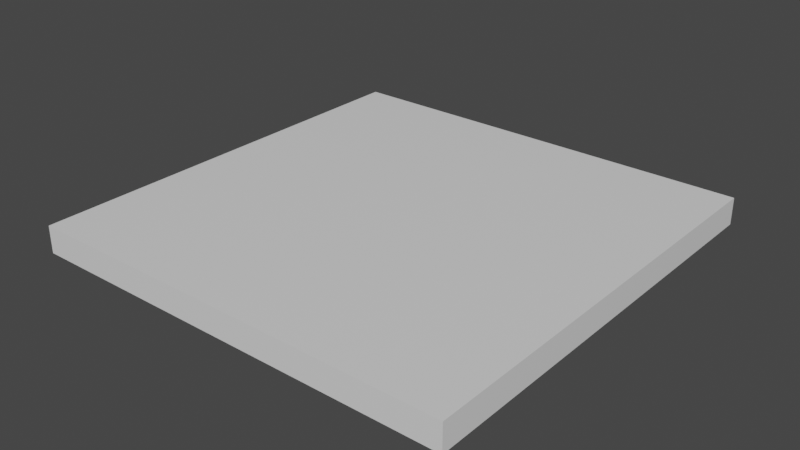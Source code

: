 # Source: tile_blank.blend  (saved by Blender 4.5.90; exported with 4.5.12 LTS)
import bpy
from mathutils import Matrix  # noqa: F401  (used for matrix-valued properties, if any)

bpy.ops.wm.read_factory_settings(use_empty=True)
scene = bpy.context.scene
scene.name = 'Scene'

# ---- collections
col_collection = bpy.data.collections.new('Collection'); scene.collection.children.link(col_collection)

# ---- materials (node trees are filled in below, after node groups)
mat_material = bpy.data.materials.new('Material')
mat_material.alpha_threshold = 0.0
mat_material.use_transparent_shadow = False
mat_material.line_color = (0.0, 0.0, 0.0, 1.0)

# ---- material node trees
mat_material.use_nodes = True; mat_material.node_tree.nodes.clear()
_N = mat_material.node_tree.nodes; _L = mat_material.node_tree.links
n0 = _N.new('ShaderNodeOutputMaterial'); n0.name = 'Material Output'; n0.location = (300, 300)
n1 = _N.new('ShaderNodeBsdfPrincipled'); n1.name = 'Principled BSDF'; n1.location = (10, 300)
n1.distribution = 'GGX'
n1.subsurface_method = 'RANDOM_WALK_SKIN'
n1.inputs[2].default_value = 0.4
n1.inputs[3].default_value = 1.45
n1.inputs[27].default_value = (0.0, 0.0, 0.0, 1.0)
n1.inputs[28].default_value = 1.0
_L.new(n1.outputs[0], n0.inputs[0])
n0.is_active_output = True

# ---- world
world_world = bpy.data.worlds.new('World'); scene.world = world_world
world_world.use_nodes = True; world_world.node_tree.nodes.clear()
_N = world_world.node_tree.nodes; _L = world_world.node_tree.links
n0 = _N.new('ShaderNodeOutputWorld'); n0.name = 'World Output'; n0.location = (300, 300)
n1 = _N.new('ShaderNodeBackground'); n1.name = 'Background'; n1.location = (10, 300)
n1.inputs[0].default_value = (0.05088, 0.05088, 0.05088, 1.0)
_L.new(n1.outputs[0], n0.inputs[0])
n0.is_active_output = True
world_world.color = (0.05088, 0.05088, 0.05088)
world_world.use_sun_shadow = False
world_world.sun_shadow_jitter_overblur = 0.0

# ---- meshes
me_cube = bpy.data.meshes.new('Cube')
me_cube.from_pydata([(1.0, 1.0, 1.0), (1.0, 1.0, -1.0), (1.0, -1.0, 1.0), (1.0, -1.0, -1.0), (-1.0, 1.0, 1.0), (-1.0, 1.0, -1.0), (-1.0, -1.0, 1.0), (-1.0, -1.0, -1.0)], [], [(0, 4, 6, 2), (3, 2, 6, 7), (7, 6, 4, 5), (5, 1, 3, 7), (1, 0, 2, 3), (5, 4, 0, 1)])
_uv = me_cube.uv_layers.new(name='UVMap')
_uv.uv.foreach_set('vector', [0.625, 0.5, 0.875, 0.5, 0.875, 0.75, 0.625, 0.75, 0.375, 0.75, 0.625, 0.75, 0.625, 1.0, 0.375, 1.0, 0.375, 0.0, 0.625, 0.0, 0.625, 0.25, 0.375, 0.25, 0.125, 0.5, 0.375, 0.5, 0.375, 0.75, 0.125, 0.75, 0.375, 0.5, 0.625, 0.5, 0.625, 0.75, 0.375, 0.75, 0.375, 0.25, 0.625, 0.25, 0.625, 0.5, 0.375, 0.5])
me_cube.materials.append(mat_material)
me_cube.use_mirror_vertex_groups = False
me_cube.update()

# ---- objects
ob_cube = bpy.data.objects.new('Cube', me_cube)

# ---- transforms, parenting, visibility, modifiers, constraints
ob_cube.location = (0.0, 0.0, 0.0)
ob_cube.scale = (4.0, 4.0, 0.25)
ob_cube.lock_rotations_4d = False
ob_cube.empty_display_type = 'ARROWS'
ob_cube.lineart.crease_threshold = 0.0

# ---- collection membership
col_collection.objects.link(ob_cube)

# ---- scene / render settings (as saved in the file)
scene.frame_start = 1; scene.frame_end = 250; scene.frame_set(1)
scene.render.engine = 'BLENDER_EEVEE_NEXT'
scene.cycles.sampling_pattern = 'TABULATED_SOBOL'
scene.cycles.use_light_tree = False
scene.view_settings.view_transform = 'Filmic'
bpy.context.view_layer.update()

# ---- added for rendering (the .blend has no active camera and no usable light): camera, sun
cam_auto = bpy.data.cameras.new('AutoCamera')
cam_auto.lens = 50.0
cam_auto.sensor_width = 36.0
cam_auto.clip_end = 1000.0
ob_auto_camera = bpy.data.objects.new('AutoCamera', cam_auto)
scene.collection.objects.link(ob_auto_camera)
ob_auto_camera.location = (10.4779, -12.5735, 8.38235)
ob_auto_camera.rotation_euler = (1.09748, -7.21219e-08, 0.694738)
scene.camera = ob_auto_camera
light_auto_sun = bpy.data.lights.new('AutoSun', 'SUN')
light_auto_sun.energy = 3.0
light_auto_sun.angle = 0.0523599
ob_auto_sun = bpy.data.objects.new('AutoSun', light_auto_sun)
scene.collection.objects.link(ob_auto_sun)
ob_auto_sun.rotation_euler = (0.872665, 0.174533, 0.523599)
bpy.context.view_layer.update()

